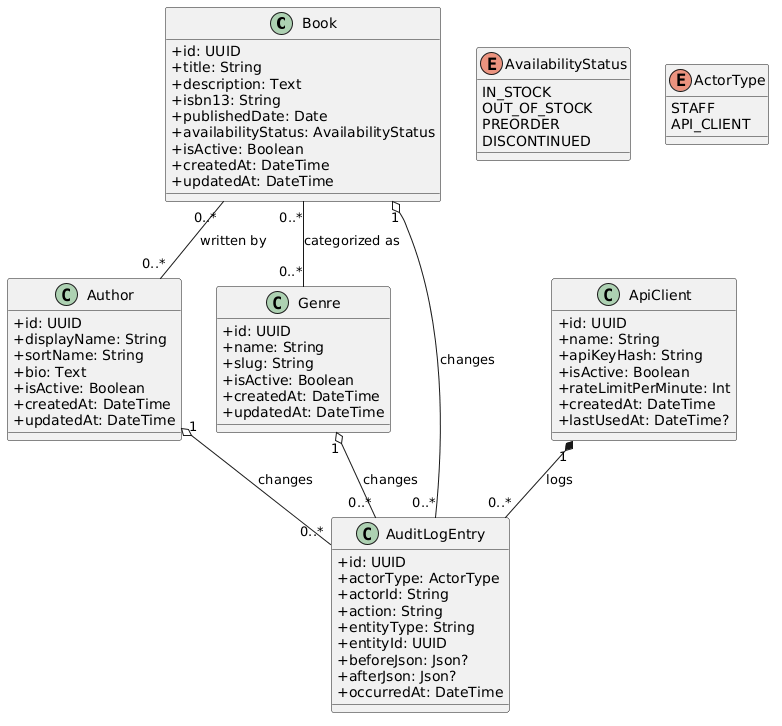

The diagram above was rendered by PlantUML. Its source (embedded in the PNG):
@startuml
skinparam classAttributeIconSize 0

class Book {
  +id: UUID
  +title: String
  +description: Text
  +isbn13: String
  +publishedDate: Date
  +availabilityStatus: AvailabilityStatus
  +isActive: Boolean
  +createdAt: DateTime
  +updatedAt: DateTime
}

class Author {
  +id: UUID
  +displayName: String
  +sortName: String
  +bio: Text
  +isActive: Boolean
  +createdAt: DateTime
  +updatedAt: DateTime
}

class Genre {
  +id: UUID
  +name: String
  +slug: String
  +isActive: Boolean
  +createdAt: DateTime
  +updatedAt: DateTime
}

class ApiClient {
  +id: UUID
  +name: String
  +apiKeyHash: String
  +isActive: Boolean
  +rateLimitPerMinute: Int
  +createdAt: DateTime
  +lastUsedAt: DateTime?
}

class AuditLogEntry {
  +id: UUID
  +actorType: ActorType
  +actorId: String
  +action: String
  +entityType: String
  +entityId: UUID
  +beforeJson: Json?
  +afterJson: Json?
  +occurredAt: DateTime
}

enum AvailabilityStatus {
  IN_STOCK
  OUT_OF_STOCK
  PREORDER
  DISCONTINUED
}

enum ActorType {
  STAFF
  API_CLIENT
}

' Relationships
Book "0..*" -- "0..*" Author : written by
Book "0..*" -- "0..*" Genre : categorized as

ApiClient "1" *-- "0..*" AuditLogEntry : logs
Book "1" o-- "0..*" AuditLogEntry : changes
Author "1" o-- "0..*" AuditLogEntry : changes
Genre "1" o-- "0..*" AuditLogEntry : changes
@enduml